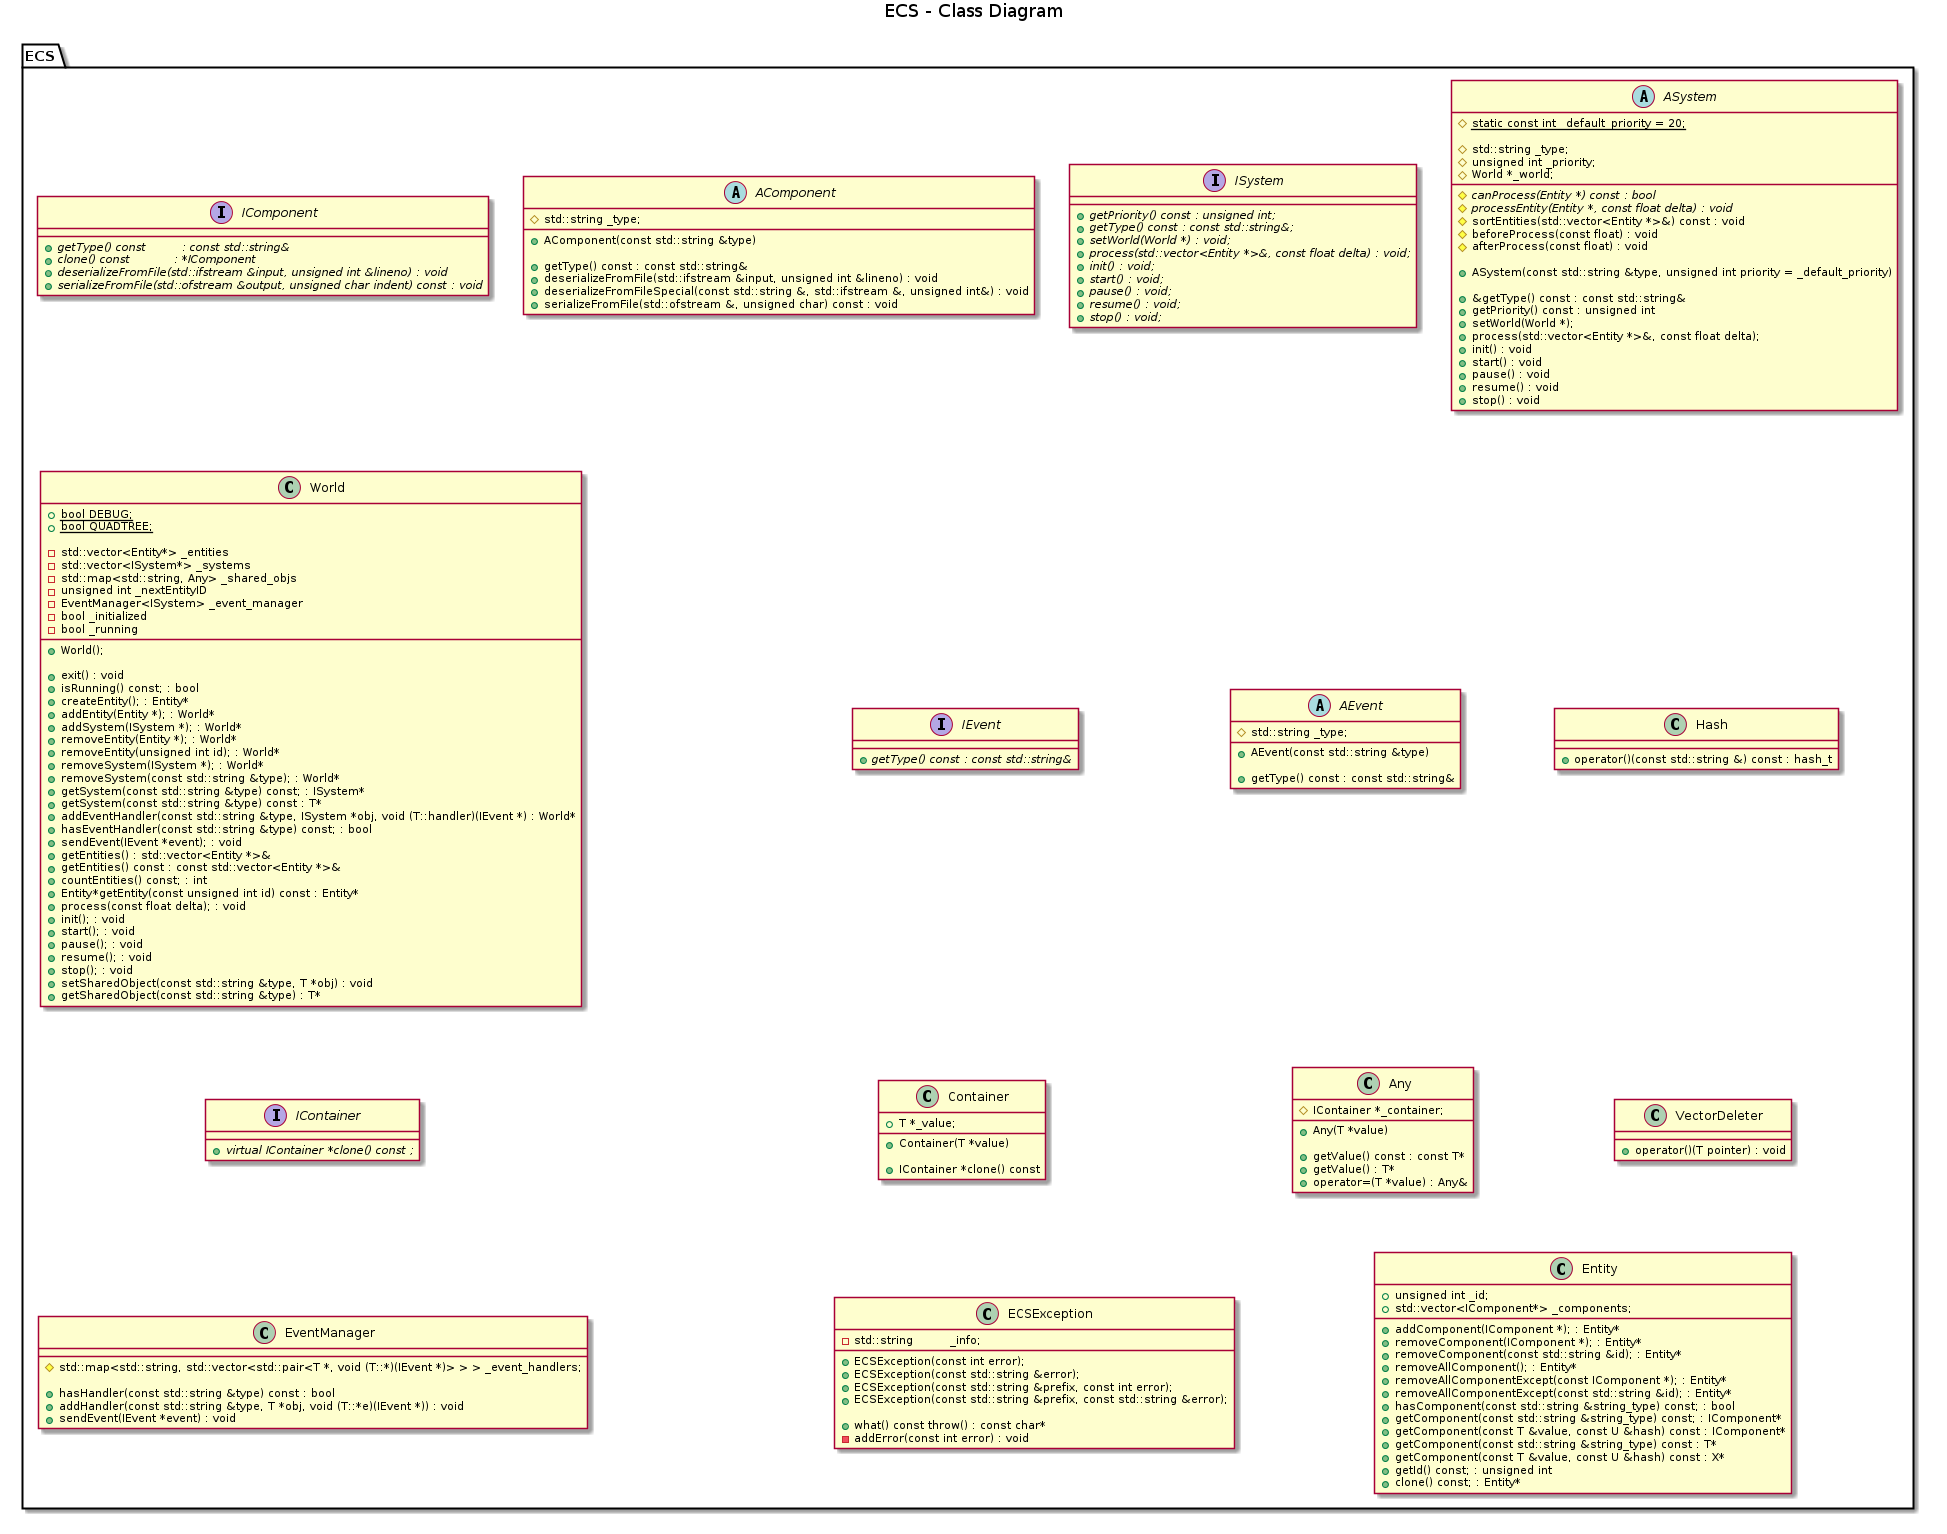

The diagram above was rendered by PlantUML. Its source (embedded in the PNG):
@startuml

title ECS - Class Diagram

package ECS {

Interface IComponent {
    +{abstract} getType() const         : const std::string&
    +{abstract} clone() const           : *IComponent
    +{abstract} deserializeFromFile(std::ifstream &input, unsigned int &lineno) : void
    +{abstract} serializeFromFile(std::ofstream &output, unsigned char indent) const : void
}

Abstract Class AComponent {
    #std::string _type;  

    +AComponent(const std::string &type)

    +getType() const : const std::string&
    +deserializeFromFile(std::ifstream &input, unsigned int &lineno) : void
    +deserializeFromFileSpecial(const std::string &, std::ifstream &, unsigned int&) : void
    +serializeFromFile(std::ofstream &, unsigned char) const : void
}

Interface ISystem {
    +{abstract}getPriority() const : unsigned int;
    +{abstract}getType() const : const std::string&;
    +{abstract}setWorld(World *) : void;
    +{abstract}process(std::vector<Entity *>&, const float delta) : void;
    +{abstract}init() : void;
    +{abstract}start() : void;
    +{abstract}pause() : void;
    +{abstract}resume() : void;
    +{abstract}stop() : void;
}

Abstract class ASystem {
  #{static}static const int _default_priority = 20;

  #std::string _type;
  #unsigned int _priority;
  #World *_world;

  #{abstract}canProcess(Entity *) const : bool
  #{abstract}processEntity(Entity *, const float delta) : void
  #sortEntities(std::vector<Entity *>&) const : void
  #beforeProcess(const float) : void
  #afterProcess(const float) : void

  +ASystem(const std::string &type, unsigned int priority = _default_priority)
  
  +&getType() const : const std::string&
  +getPriority() const : unsigned int
  +setWorld(World *);
  +process(std::vector<Entity *>&, const float delta);
  +init() : void
  +start() : void
  +pause() : void
  +resume() : void
  +stop() : void
}

Class World {
    +{static}bool DEBUG;
    +{static}bool QUADTREE;

    -std::vector<Entity*> _entities
    -std::vector<ISystem*> _systems
    -std::map<std::string, Any> _shared_objs
    -unsigned int _nextEntityID
    -EventManager<ISystem> _event_manager
    -bool _initialized
    -bool _running

    +World();
    
    +exit() : void
    +isRunning() const; : bool
    +createEntity(); : Entity*
    +addEntity(Entity *); : World*
    +addSystem(ISystem *); : World*
    +removeEntity(Entity *); : World*
    +removeEntity(unsigned int id); : World*
    +removeSystem(ISystem *); : World*
    +removeSystem(const std::string &type); : World*
    +getSystem(const std::string &type) const; : ISystem*
    +getSystem(const std::string &type) const : T*
    +addEventHandler(const std::string &type, ISystem *obj, void (T::handler)(IEvent *) : World*
    +hasEventHandler(const std::string &type) const; : bool
    +sendEvent(IEvent *event); : void
    +getEntities() : std::vector<Entity *>&
    +getEntities() const : const std::vector<Entity *>&
    +countEntities() const; : int
    +Entity	*getEntity(const unsigned int id) const : Entity*
    +process(const float delta); : void
    +init(); : void
    +start(); : void
    +pause(); : void
    +resume(); : void
    +stop(); : void
    +setSharedObject(const std::string &type, T *obj) : void
    +getSharedObject(const std::string &type) : T*
}

Interface IEvent {
    +{abstract}getType() const : const std::string&
}

Abstract Class AEvent {
    #std::string _type;

    +AEvent(const std::string &type)
    
    +getType() const : const std::string&
}

Class Hash {
    +operator()(const std::string &) const : hash_t
}

Interface IContainer {

    +{abstract}virtual IContainer *clone() const ;
}

Class Container {
    +T *_value;
    
    +Container(T *value)
    
    +IContainer *clone() const
}

Class Any {
    #IContainer *_container;

    +Any(T *value)

    +getValue() const : const T*
    +getValue() : T*
    +operator=(T *value) : Any&
}

Class VectorDeleter {
    +operator()(T pointer) : void
}

Class EventManager {
    #std::map<std::string, std::vector<std::pair<T *, void (T::*)(IEvent *)> > > _event_handlers;

    +hasHandler(const std::string &type) const : bool
    +addHandler(const std::string &type, T *obj, void (T::*e)(IEvent *)) : void
    +sendEvent(IEvent *event) : void
}

Class ECSException {
    -std::string		_info;

    +ECSException(const int error);
    +ECSException(const std::string &error);
    +ECSException(const std::string &prefix, const int error);
    +ECSException(const std::string &prefix, const std::string &error);

    +what() const throw() : const char*
    -addError(const int error) : void
}

Class Entity {
    +unsigned int _id;
    +std::vector<IComponent*> _components;

    +addComponent(IComponent *); : Entity*
    +removeComponent(IComponent *); : Entity*
    +removeComponent(const std::string &id); : Entity*
    +removeAllComponent(); : Entity*
    +removeAllComponentExcept(const IComponent *); : Entity*
    +removeAllComponentExcept(const std::string &id); : Entity*
    +hasComponent(const std::string &string_type) const; : bool
    +getComponent(const std::string &string_type) const; : IComponent*
    +getComponent(const T &value, const U &hash) const : IComponent*
    +getComponent(const std::string &string_type) const : T*
    +getComponent(const T &value, const U &hash) const : X*
    +getId() const; : unsigned int
    +clone() const; : Entity*
}

}

@enduml